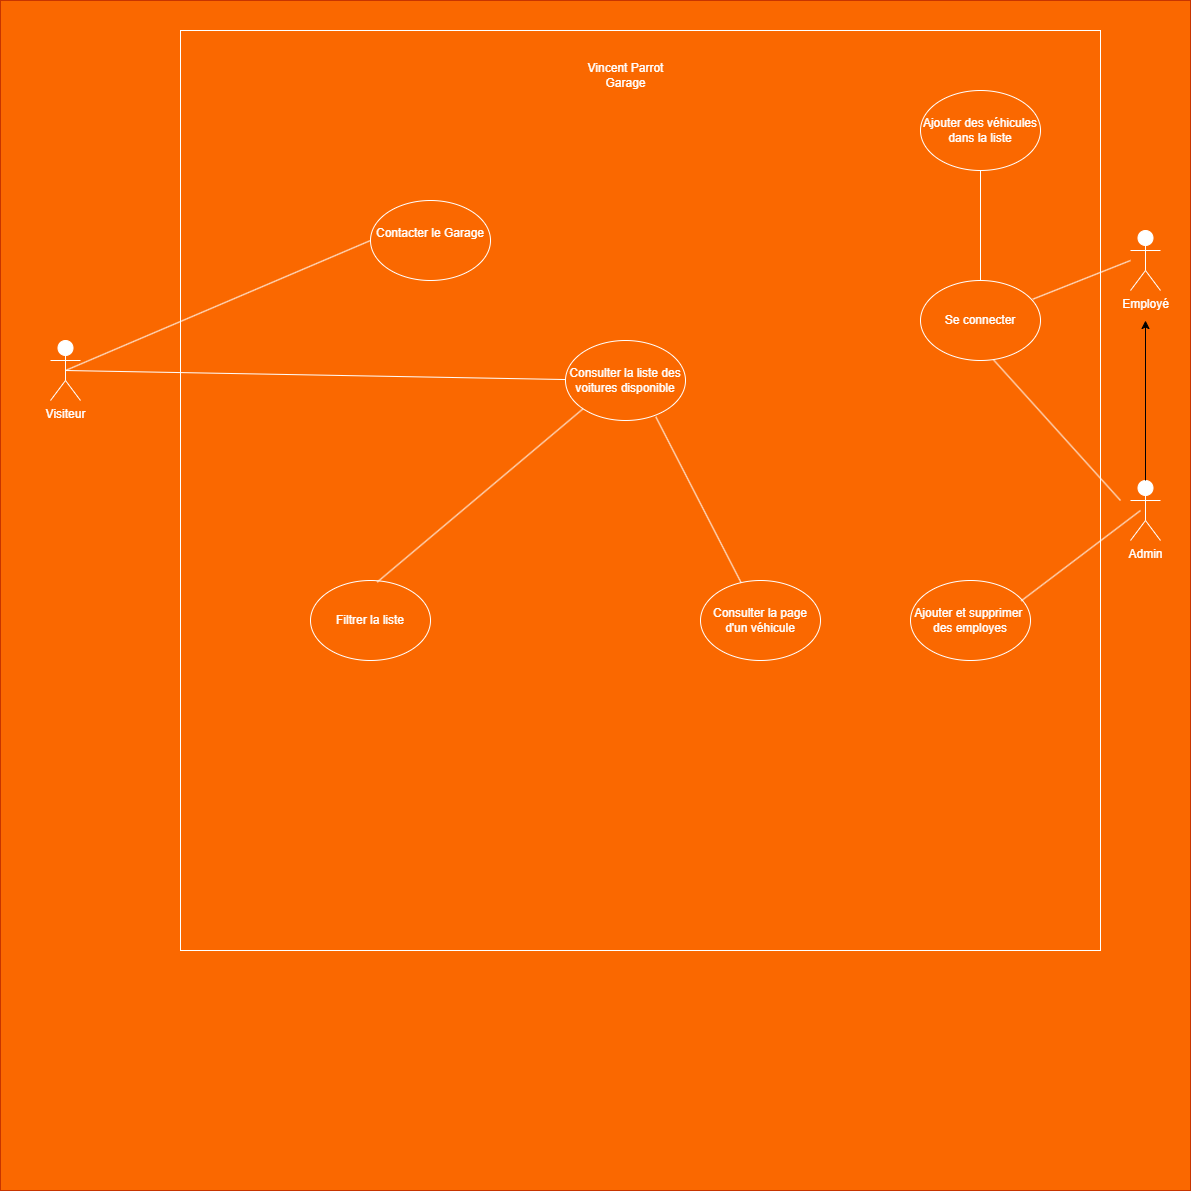

The diagram above was exported from draw.io. Its source (the exported page's mxGraphModel, read from the mxfile embedded in the PNG):
<mxGraphModel dx="3556" dy="2198" grid="1" gridSize="10" guides="1" tooltips="1" connect="1" arrows="1" fold="1" page="1" pageScale="1" pageWidth="827" pageHeight="1169" math="0" shadow="0">
  <root>
    <mxCell id="0" />
    <mxCell id="1" parent="0" />
    <mxCell id="B2XhuS2J0n2eN0YmiMvb-42" value="" style="whiteSpace=wrap;html=1;aspect=fixed;fillColor=#fa6800;strokeColor=#C73500;fontColor=#000000;movable=0;resizable=0;rotatable=0;deletable=0;editable=0;locked=1;connectable=0;" vertex="1" parent="1">
      <mxGeometry x="-1380" y="-680" width="1190" height="1190" as="geometry" />
    </mxCell>
    <mxCell id="B2XhuS2J0n2eN0YmiMvb-72" value="&lt;font color=&quot;#ffffff&quot;&gt;Admin&lt;/font&gt;" style="shape=umlActor;verticalLabelPosition=bottom;verticalAlign=top;html=1;outlineConnect=0;strokeColor=#FFFFFF;" vertex="1" parent="1">
      <mxGeometry x="-250" y="-200" width="30" height="60" as="geometry" />
    </mxCell>
    <mxCell id="B2XhuS2J0n2eN0YmiMvb-76" value="" style="whiteSpace=wrap;html=1;aspect=fixed;fillColor=none;strokeColor=#FFFFFF;movable=0;resizable=0;rotatable=0;deletable=0;editable=0;locked=1;connectable=0;" vertex="1" parent="1">
      <mxGeometry x="-1200" y="-650" width="920" height="920" as="geometry" />
    </mxCell>
    <mxCell id="B2XhuS2J0n2eN0YmiMvb-77" value="&lt;font color=&quot;#ffffff&quot;&gt;Vincent Parrot Garage&lt;/font&gt;" style="text;html=1;strokeColor=none;fillColor=none;align=center;verticalAlign=middle;whiteSpace=wrap;rounded=0;" vertex="1" parent="1">
      <mxGeometry x="-797.5" y="-620" width="85" height="30" as="geometry" />
    </mxCell>
    <mxCell id="B2XhuS2J0n2eN0YmiMvb-78" value="&lt;font color=&quot;#ffffff&quot;&gt;Visiteur&lt;/font&gt;" style="shape=umlActor;verticalLabelPosition=bottom;verticalAlign=top;html=1;outlineConnect=0;strokeColor=#FFFFFF;" vertex="1" parent="1">
      <mxGeometry x="-1330" y="-340" width="30" height="60" as="geometry" />
    </mxCell>
    <mxCell id="B2XhuS2J0n2eN0YmiMvb-79" value="" style="endArrow=none;html=1;rounded=0;exitX=0.5;exitY=0.5;exitDx=0;exitDy=0;exitPerimeter=0;strokeColor=#FFFFFF;" edge="1" parent="1" source="B2XhuS2J0n2eN0YmiMvb-78" target="B2XhuS2J0n2eN0YmiMvb-80">
      <mxGeometry width="50" height="50" relative="1" as="geometry">
        <mxPoint x="-860" y="-290" as="sourcePoint" />
        <mxPoint x="-810" y="-340" as="targetPoint" />
      </mxGeometry>
    </mxCell>
    <mxCell id="B2XhuS2J0n2eN0YmiMvb-80" value="&lt;font color=&quot;#ffffff&quot;&gt;Consulter la liste des voitures disponible&lt;/font&gt;" style="ellipse;whiteSpace=wrap;html=1;fillColor=none;strokeColor=#FFFFFF;" vertex="1" parent="1">
      <mxGeometry x="-815" y="-340.0000000000002" width="120" height="80" as="geometry" />
    </mxCell>
    <mxCell id="B2XhuS2J0n2eN0YmiMvb-87" value="&lt;font color=&quot;#ffffff&quot;&gt;Filtrer la liste&lt;/font&gt;" style="ellipse;whiteSpace=wrap;html=1;fillColor=none;strokeColor=#FFFFFF;" vertex="1" parent="1">
      <mxGeometry x="-1070" y="-100.00000000000023" width="120" height="80" as="geometry" />
    </mxCell>
    <mxCell id="B2XhuS2J0n2eN0YmiMvb-88" value="" style="endArrow=none;html=1;rounded=0;exitX=0.556;exitY=0.02;exitDx=0;exitDy=0;exitPerimeter=0;entryX=0;entryY=1;entryDx=0;entryDy=0;strokeColor=#FFFFFF;" edge="1" parent="1" source="B2XhuS2J0n2eN0YmiMvb-87" target="B2XhuS2J0n2eN0YmiMvb-80">
      <mxGeometry width="50" height="50" relative="1" as="geometry">
        <mxPoint x="-860" y="-290" as="sourcePoint" />
        <mxPoint x="-810" y="-340" as="targetPoint" />
      </mxGeometry>
    </mxCell>
    <mxCell id="B2XhuS2J0n2eN0YmiMvb-89" value="&lt;font color=&quot;#ffffff&quot;&gt;Consulter la page&lt;br&gt;d'un véhicule&lt;/font&gt;" style="ellipse;whiteSpace=wrap;html=1;fillColor=none;strokeColor=#FFFFFF;" vertex="1" parent="1">
      <mxGeometry x="-680" y="-100.00000000000023" width="120" height="80" as="geometry" />
    </mxCell>
    <mxCell id="B2XhuS2J0n2eN0YmiMvb-90" value="" style="endArrow=none;html=1;rounded=0;entryX=0.753;entryY=0.955;entryDx=0;entryDy=0;strokeColor=#FFFFFF;entryPerimeter=0;" edge="1" parent="1" source="B2XhuS2J0n2eN0YmiMvb-89" target="B2XhuS2J0n2eN0YmiMvb-80">
      <mxGeometry width="50" height="50" relative="1" as="geometry">
        <mxPoint x="-860" y="-290" as="sourcePoint" />
        <mxPoint x="-810" y="-340" as="targetPoint" />
      </mxGeometry>
    </mxCell>
    <mxCell id="B2XhuS2J0n2eN0YmiMvb-92" value="&lt;font color=&quot;#ffffff&quot;&gt;Contacter le Garage&lt;br&gt;&lt;br&gt;&lt;/font&gt;" style="ellipse;whiteSpace=wrap;html=1;fillColor=none;strokeColor=#FFFFFF;" vertex="1" parent="1">
      <mxGeometry x="-1010" y="-480.0000000000002" width="120" height="80" as="geometry" />
    </mxCell>
    <mxCell id="B2XhuS2J0n2eN0YmiMvb-93" value="" style="endArrow=none;html=1;rounded=0;entryX=0;entryY=0.5;entryDx=0;entryDy=0;exitX=0.5;exitY=0.5;exitDx=0;exitDy=0;exitPerimeter=0;strokeColor=#FFFFFF;" edge="1" parent="1" source="B2XhuS2J0n2eN0YmiMvb-78" target="B2XhuS2J0n2eN0YmiMvb-92">
      <mxGeometry width="50" height="50" relative="1" as="geometry">
        <mxPoint x="-860" y="-130" as="sourcePoint" />
        <mxPoint x="-810" y="-180" as="targetPoint" />
      </mxGeometry>
    </mxCell>
    <mxCell id="B2XhuS2J0n2eN0YmiMvb-94" value="" style="edgeStyle=orthogonalEdgeStyle;rounded=0;orthogonalLoop=1;jettySize=auto;html=1;" edge="1" parent="1" source="B2XhuS2J0n2eN0YmiMvb-72">
      <mxGeometry relative="1" as="geometry">
        <mxPoint x="-235" y="-200" as="sourcePoint" />
        <mxPoint x="-235" y="-360" as="targetPoint" />
        <Array as="points" />
      </mxGeometry>
    </mxCell>
    <mxCell id="B2XhuS2J0n2eN0YmiMvb-69" value="&lt;font color=&quot;#ffffff&quot;&gt;Employé&lt;/font&gt;" style="shape=umlActor;verticalLabelPosition=bottom;verticalAlign=top;html=1;outlineConnect=0;strokeColor=#FFFFFF;" vertex="1" parent="1">
      <mxGeometry x="-250" y="-450" width="30" height="60" as="geometry" />
    </mxCell>
    <mxCell id="B2XhuS2J0n2eN0YmiMvb-95" value="&lt;font color=&quot;#ffffff&quot;&gt;Ajouter et supprimer&amp;nbsp;&lt;br&gt;des employes&lt;/font&gt;" style="ellipse;whiteSpace=wrap;html=1;fillColor=none;strokeColor=#FFFFFF;" vertex="1" parent="1">
      <mxGeometry x="-470" y="-100.00000000000023" width="120" height="80" as="geometry" />
    </mxCell>
    <mxCell id="B2XhuS2J0n2eN0YmiMvb-96" value="&lt;font color=&quot;#ffffff&quot;&gt;Ajouter des véhicules&lt;br&gt;dans la liste&lt;/font&gt;" style="ellipse;whiteSpace=wrap;html=1;fillColor=none;strokeColor=#FFFFFF;" vertex="1" parent="1">
      <mxGeometry x="-460" y="-590.0000000000002" width="120" height="80" as="geometry" />
    </mxCell>
    <mxCell id="B2XhuS2J0n2eN0YmiMvb-98" value="" style="endArrow=none;html=1;rounded=0;entryX=0.923;entryY=0.254;entryDx=0;entryDy=0;entryPerimeter=0;strokeColor=#FFFFFF;" edge="1" parent="1" target="B2XhuS2J0n2eN0YmiMvb-95">
      <mxGeometry width="50" height="50" relative="1" as="geometry">
        <mxPoint x="-240" y="-170" as="sourcePoint" />
        <mxPoint x="-1000" y="-160" as="targetPoint" />
      </mxGeometry>
    </mxCell>
    <mxCell id="B2XhuS2J0n2eN0YmiMvb-100" value="&lt;font color=&quot;#ffffff&quot;&gt;Se connecter&lt;/font&gt;" style="ellipse;whiteSpace=wrap;html=1;fillColor=none;strokeColor=#FFFFFF;" vertex="1" parent="1">
      <mxGeometry x="-460" y="-400.0000000000002" width="120" height="80" as="geometry" />
    </mxCell>
    <mxCell id="B2XhuS2J0n2eN0YmiMvb-101" value="" style="endArrow=none;html=1;rounded=0;exitX=0.5;exitY=1;exitDx=0;exitDy=0;strokeColor=#FFFFFF;" edge="1" parent="1" source="B2XhuS2J0n2eN0YmiMvb-96">
      <mxGeometry width="50" height="50" relative="1" as="geometry">
        <mxPoint x="-460" y="-490" as="sourcePoint" />
        <mxPoint x="-400" y="-400" as="targetPoint" />
      </mxGeometry>
    </mxCell>
    <mxCell id="B2XhuS2J0n2eN0YmiMvb-102" value="" style="endArrow=none;html=1;rounded=0;entryX=0.609;entryY=0.992;entryDx=0;entryDy=0;entryPerimeter=0;strokeColor=#FFFFFF;" edge="1" parent="1" target="B2XhuS2J0n2eN0YmiMvb-100">
      <mxGeometry width="50" height="50" relative="1" as="geometry">
        <mxPoint x="-260" y="-180" as="sourcePoint" />
        <mxPoint x="-740" y="-340" as="targetPoint" />
      </mxGeometry>
    </mxCell>
    <mxCell id="B2XhuS2J0n2eN0YmiMvb-103" value="" style="endArrow=none;html=1;rounded=0;entryX=0.937;entryY=0.233;entryDx=0;entryDy=0;entryPerimeter=0;strokeColor=#FFFFFF;" edge="1" parent="1" target="B2XhuS2J0n2eN0YmiMvb-100">
      <mxGeometry width="50" height="50" relative="1" as="geometry">
        <mxPoint x="-250" y="-420" as="sourcePoint" />
        <mxPoint x="-740" y="-340" as="targetPoint" />
      </mxGeometry>
    </mxCell>
  </root>
</mxGraphModel>